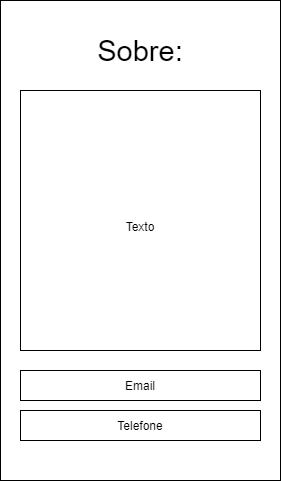

The diagram above was exported from draw.io. Its source (the exported page's mxGraphModel, read from the mxfile embedded in the PNG):
<mxGraphModel dx="1422" dy="804" grid="1" gridSize="10" guides="1" tooltips="1" connect="1" arrows="1" fold="1" page="1" pageScale="1" pageWidth="827" pageHeight="1169" math="0" shadow="0">
  <root>
    <mxCell id="0" />
    <mxCell id="1" parent="0" />
    <mxCell id="CIsQFiSdtzTPPNJZdBoT-1" value="" style="rounded=0;whiteSpace=wrap;html=1;" parent="1" vertex="1">
      <mxGeometry x="260" y="120" width="280" height="480" as="geometry" />
    </mxCell>
    <mxCell id="CIsQFiSdtzTPPNJZdBoT-6" value="&lt;font style=&quot;font-size: 29px&quot;&gt;Sobre:&lt;/font&gt;" style="text;html=1;strokeColor=none;fillColor=none;align=center;verticalAlign=middle;whiteSpace=wrap;rounded=0;" parent="1" vertex="1">
      <mxGeometry x="350" y="150" width="100" height="40" as="geometry" />
    </mxCell>
    <mxCell id="CIsQFiSdtzTPPNJZdBoT-7" value="&lt;font style=&quot;font-size: 12px&quot;&gt;Texto&lt;/font&gt;" style="rounded=0;whiteSpace=wrap;html=1;fontSize=29;" parent="1" vertex="1">
      <mxGeometry x="280" y="210" width="240" height="260" as="geometry" />
    </mxCell>
    <mxCell id="CIsQFiSdtzTPPNJZdBoT-8" value="Email" style="rounded=0;whiteSpace=wrap;html=1;fontSize=12;" parent="1" vertex="1">
      <mxGeometry x="280" y="490" width="240" height="30" as="geometry" />
    </mxCell>
    <mxCell id="CIsQFiSdtzTPPNJZdBoT-14" value="Telefone" style="rounded=0;whiteSpace=wrap;html=1;fontSize=12;" parent="1" vertex="1">
      <mxGeometry x="280" y="530" width="240" height="30" as="geometry" />
    </mxCell>
  </root>
</mxGraphModel>